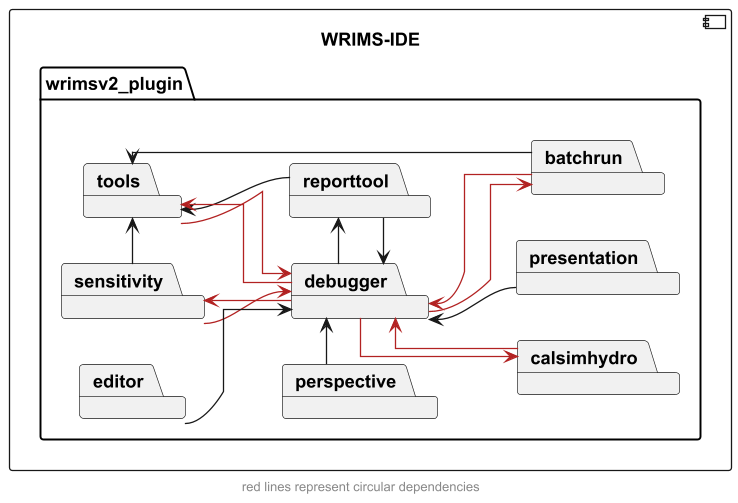

The diagram above was rendered by PlantUML. Its source (embedded in the PNG):
@startuml
left to right direction
skinparam linetype ortho

component WRIMS_IDE as "WRIMS-IDE" {
    package wrimsv2_plugin {
        package debugger
        package sensitivity
        package tools
        package reporttool
        package batchrun
        package calsimhydro
        package editor
        package perspective
        package presentation
    }
}

sensitivity -> tools
sensitivity -> debugger #firebrick

calsimhydro --> debugger #firebrick

batchrun -> tools
batchrun --> debugger #firebrick

reporttool -> tools
reporttool -> debugger

debugger -> sensitivity #firebrick
debugger -> batchrun #firebrick
debugger -> calsimhydro #firebrick
debugger -> reporttool
debugger -> tools #firebrick

tools --> debugger #firebrick

editor -d-> debugger
perspective -> debugger
presentation -u-> debugger

footer "red lines represent circular dependencies"
@enduml